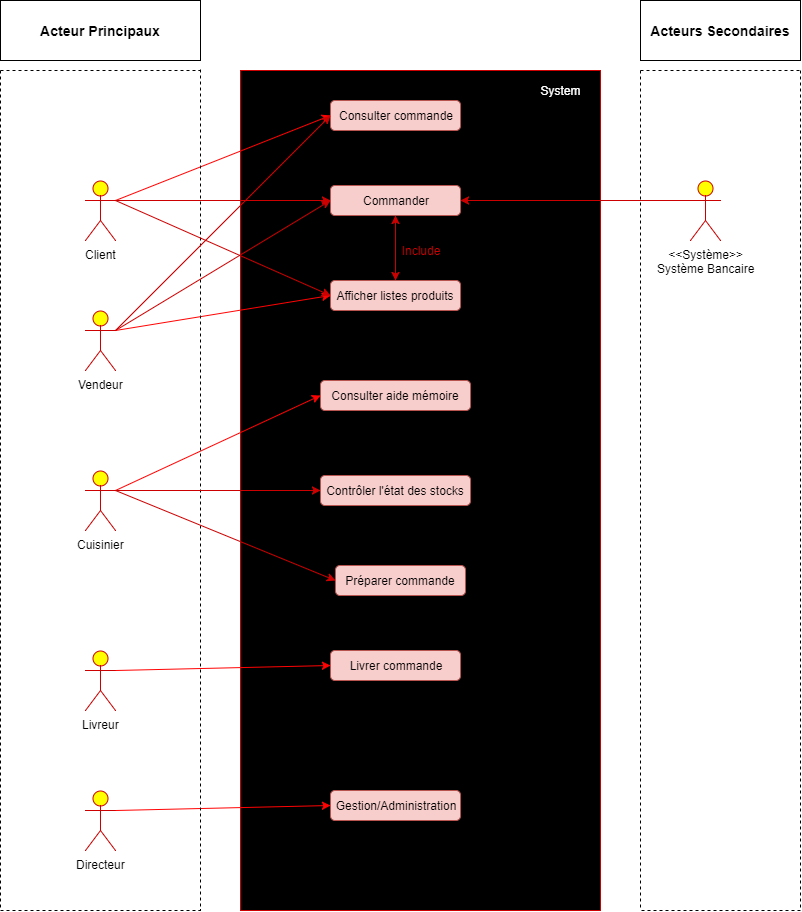

The diagram above was exported from draw.io. Its source (the exported page's mxGraphModel, read from the mxfile embedded in the PNG):
<mxGraphModel dx="786" dy="639" grid="1" gridSize="10" guides="1" tooltips="1" connect="1" arrows="1" fold="1" page="1" pageScale="1" pageWidth="827" pageHeight="1169" background="#ffffff" math="0" shadow="0">
  <root>
    <mxCell id="0" />
    <mxCell id="1" parent="0" />
    <mxCell id="2" value="" style="rounded=0;whiteSpace=wrap;html=1;strokeColor=#CC0000;fillColor=#000000;direction=south;" vertex="1" parent="1">
      <mxGeometry x="240" y="80" width="360" height="840" as="geometry" />
    </mxCell>
    <mxCell id="3" value="&lt;font color=&quot;#ffffff&quot;&gt;System&lt;/font&gt;" style="text;html=1;strokeColor=none;fillColor=none;align=center;verticalAlign=middle;whiteSpace=wrap;rounded=0;" vertex="1" parent="1">
      <mxGeometry x="540" y="90" width="40" height="20" as="geometry" />
    </mxCell>
    <mxCell id="4" value="Client" style="shape=umlActor;verticalLabelPosition=bottom;labelBackgroundColor=#ffffff;verticalAlign=top;html=1;outlineConnect=0;strokeColor=#CC0000;fillColor=#FFFF00;" vertex="1" parent="1">
      <mxGeometry x="85" y="190" width="30" height="60" as="geometry" />
    </mxCell>
    <mxCell id="11" value="&amp;lt;&amp;lt;Système&amp;gt;&amp;gt;&lt;br&gt;Système Bancaire&lt;br&gt;" style="shape=umlActor;verticalLabelPosition=bottom;labelBackgroundColor=#ffffff;verticalAlign=top;html=1;outlineConnect=0;strokeColor=#CC0000;fillColor=#FFFF00;" vertex="1" parent="1">
      <mxGeometry x="690" y="190" width="30" height="60" as="geometry" />
    </mxCell>
    <mxCell id="5" value="Vendeur" style="shape=umlActor;verticalLabelPosition=bottom;labelBackgroundColor=#ffffff;verticalAlign=top;html=1;outlineConnect=0;strokeColor=#CC0000;fillColor=#FFFF00;" vertex="1" parent="1">
      <mxGeometry x="85" y="320" width="30" height="60" as="geometry" />
    </mxCell>
    <mxCell id="6" value="Cuisinier" style="shape=umlActor;verticalLabelPosition=bottom;labelBackgroundColor=#ffffff;verticalAlign=top;html=1;outlineConnect=0;strokeColor=#CC0000;fillColor=#FFFF00;" vertex="1" parent="1">
      <mxGeometry x="85" y="480" width="30" height="60" as="geometry" />
    </mxCell>
    <mxCell id="7" value="Livreur" style="shape=umlActor;verticalLabelPosition=bottom;labelBackgroundColor=#ffffff;verticalAlign=top;html=1;outlineConnect=0;strokeColor=#CC0000;fillColor=#FFFF00;" vertex="1" parent="1">
      <mxGeometry x="85" y="660" width="30" height="60" as="geometry" />
    </mxCell>
    <mxCell id="9" value="Directeur" style="shape=umlActor;verticalLabelPosition=bottom;labelBackgroundColor=#ffffff;verticalAlign=top;html=1;outlineConnect=0;strokeColor=#CC0000;fillColor=#FFFF00;" vertex="1" parent="1">
      <mxGeometry x="85" y="800" width="30" height="60" as="geometry" />
    </mxCell>
    <mxCell id="16" style="edgeStyle=orthogonalEdgeStyle;rounded=0;html=1;exitX=1;exitY=0.3333333333333333;exitPerimeter=0;entryX=1;entryY=0.3333333333333333;entryPerimeter=0;jettySize=auto;orthogonalLoop=1;strokeColor=#000000;" edge="1" parent="1" source="4" target="4">
      <mxGeometry relative="1" as="geometry" />
    </mxCell>
    <mxCell id="17" value="" style="endArrow=classic;html=1;strokeColor=#FF0303;exitX=1;exitY=0.3333333333333333;exitPerimeter=0;entryX=0;entryY=0.5;" edge="1" parent="1" source="4" target="35">
      <mxGeometry width="50" height="50" relative="1" as="geometry">
        <mxPoint x="80" y="750" as="sourcePoint" />
        <mxPoint x="190" y="160" as="targetPoint" />
      </mxGeometry>
    </mxCell>
    <mxCell id="19" value="" style="endArrow=classic;html=1;strokeColor=#FF0303;exitX=1;exitY=0.3333333333333333;exitPerimeter=0;entryX=0;entryY=0.5;" edge="1" parent="1" source="5" target="38">
      <mxGeometry width="50" height="50" relative="1" as="geometry">
        <mxPoint x="80" y="750" as="sourcePoint" />
        <mxPoint x="190" y="400" as="targetPoint" />
      </mxGeometry>
    </mxCell>
    <mxCell id="20" value="" style="endArrow=classic;html=1;strokeColor=#FF0303;exitX=1;exitY=0.3333333333333333;exitPerimeter=0;entryX=0;entryY=0.5;" edge="1" parent="1" source="6" target="40">
      <mxGeometry width="50" height="50" relative="1" as="geometry">
        <mxPoint x="80" y="750" as="sourcePoint" />
        <mxPoint x="190" y="540" as="targetPoint" />
      </mxGeometry>
    </mxCell>
    <mxCell id="21" value="" style="endArrow=classic;html=1;strokeColor=#FF0303;exitX=1;exitY=0.3333333333333333;exitPerimeter=0;entryX=0;entryY=0.5;" edge="1" parent="1" source="7" target="46">
      <mxGeometry width="50" height="50" relative="1" as="geometry">
        <mxPoint x="80" y="750" as="sourcePoint" />
        <mxPoint x="180" y="660" as="targetPoint" />
      </mxGeometry>
    </mxCell>
    <mxCell id="22" value="" style="endArrow=classic;html=1;strokeColor=#FF0303;exitX=1;exitY=0.3333333333333333;exitPerimeter=0;entryX=0;entryY=0.5;" edge="1" parent="1" source="9" target="48">
      <mxGeometry width="50" height="50" relative="1" as="geometry">
        <mxPoint x="80" y="750" as="sourcePoint" />
        <mxPoint x="180" y="850" as="targetPoint" />
      </mxGeometry>
    </mxCell>
    <mxCell id="24" value="" style="endArrow=none;dashed=1;html=1;strokeColor=#000000;" edge="1" parent="1">
      <mxGeometry width="50" height="50" relative="1" as="geometry">
        <mxPoint y="920" as="sourcePoint" />
        <mxPoint x="200" y="920" as="targetPoint" />
      </mxGeometry>
    </mxCell>
    <mxCell id="25" value="" style="endArrow=none;dashed=1;html=1;strokeColor=#000000;" edge="1" parent="1">
      <mxGeometry width="50" height="50" relative="1" as="geometry">
        <mxPoint y="80" as="sourcePoint" />
        <mxPoint y="920" as="targetPoint" />
      </mxGeometry>
    </mxCell>
    <mxCell id="26" value="" style="endArrow=none;dashed=1;html=1;strokeColor=#000000;" edge="1" parent="1">
      <mxGeometry width="50" height="50" relative="1" as="geometry">
        <mxPoint x="200" y="79" as="sourcePoint" />
        <mxPoint x="200" y="920" as="targetPoint" />
      </mxGeometry>
    </mxCell>
    <mxCell id="27" value="" style="endArrow=none;dashed=1;html=1;strokeColor=#000000;" edge="1" parent="1">
      <mxGeometry width="50" height="50" relative="1" as="geometry">
        <mxPoint y="80" as="sourcePoint" />
        <mxPoint x="200" y="80" as="targetPoint" />
      </mxGeometry>
    </mxCell>
    <mxCell id="28" value="" style="endArrow=none;dashed=1;html=1;strokeColor=#000000;" edge="1" parent="1">
      <mxGeometry width="50" height="50" relative="1" as="geometry">
        <mxPoint x="800" y="920" as="sourcePoint" />
        <mxPoint x="640" y="920" as="targetPoint" />
      </mxGeometry>
    </mxCell>
    <mxCell id="29" value="" style="endArrow=none;dashed=1;html=1;strokeColor=#000000;" edge="1" parent="1">
      <mxGeometry width="50" height="50" relative="1" as="geometry">
        <mxPoint x="640" y="80" as="sourcePoint" />
        <mxPoint x="640" y="920" as="targetPoint" />
      </mxGeometry>
    </mxCell>
    <mxCell id="30" value="" style="endArrow=none;dashed=1;html=1;strokeColor=#000000;" edge="1" parent="1">
      <mxGeometry width="50" height="50" relative="1" as="geometry">
        <mxPoint x="800" y="80" as="sourcePoint" />
        <mxPoint x="800" y="920" as="targetPoint" />
      </mxGeometry>
    </mxCell>
    <mxCell id="31" value="" style="endArrow=none;dashed=1;html=1;strokeColor=#000000;" edge="1" parent="1">
      <mxGeometry width="50" height="50" relative="1" as="geometry">
        <mxPoint x="640" y="80" as="sourcePoint" />
        <mxPoint x="800" y="80" as="targetPoint" />
      </mxGeometry>
    </mxCell>
    <mxCell id="32" value="&lt;font style=&quot;font-size: 14px&quot;&gt;&lt;b&gt;Acteur Principaux&lt;/b&gt;&lt;/font&gt;" style="rounded=0;whiteSpace=wrap;html=1;strokeColor=#000000;fillColor=#FFFFFF;" vertex="1" parent="1">
      <mxGeometry y="10" width="200" height="60" as="geometry" />
    </mxCell>
    <mxCell id="33" value="&lt;font style=&quot;font-size: 14px&quot;&gt;&lt;b&gt;Acteurs Secondaires&lt;/b&gt;&lt;/font&gt;" style="rounded=0;whiteSpace=wrap;html=1;strokeColor=#000000;fillColor=#FFFFFF;" vertex="1" parent="1">
      <mxGeometry x="640" y="10" width="160" height="60" as="geometry" />
    </mxCell>
    <mxCell id="34" value="" style="endArrow=classic;html=1;strokeColor=#CC0000;exitX=0;exitY=0.3333333333333333;exitPerimeter=0;entryX=1;entryY=0.5;" edge="1" parent="1" source="11" target="36">
      <mxGeometry width="50" height="50" relative="1" as="geometry">
        <mxPoint x="10" y="750" as="sourcePoint" />
        <mxPoint x="620" y="270" as="targetPoint" />
      </mxGeometry>
    </mxCell>
    <mxCell id="37" value="" style="edgeStyle=orthogonalEdgeStyle;rounded=0;html=1;jettySize=auto;orthogonalLoop=1;strokeColor=#000000;" edge="1" parent="1" source="35" target="36">
      <mxGeometry relative="1" as="geometry" />
    </mxCell>
    <mxCell id="35" value="Consulter commande" style="rounded=1;whiteSpace=wrap;html=1;strokeColor=#b85450;fillColor=#f8cecc;" vertex="1" parent="1">
      <mxGeometry x="330" y="110" width="130" height="30" as="geometry" />
    </mxCell>
    <mxCell id="39" value="" style="edgeStyle=orthogonalEdgeStyle;rounded=0;html=1;jettySize=auto;orthogonalLoop=1;strokeColor=#000000;" edge="1" parent="1" source="36" target="38">
      <mxGeometry relative="1" as="geometry" />
    </mxCell>
    <mxCell id="36" value="Commander" style="rounded=1;whiteSpace=wrap;html=1;strokeColor=#b85450;fillColor=#f8cecc;" vertex="1" parent="1">
      <mxGeometry x="330" y="195" width="130" height="30" as="geometry" />
    </mxCell>
    <mxCell id="41" value="" style="edgeStyle=orthogonalEdgeStyle;rounded=0;html=1;jettySize=auto;orthogonalLoop=1;strokeColor=#000000;" edge="1" parent="1" source="38" target="40">
      <mxGeometry relative="1" as="geometry" />
    </mxCell>
    <mxCell id="38" value="Afficher listes produits" style="rounded=1;whiteSpace=wrap;html=1;strokeColor=#b85450;fillColor=#f8cecc;" vertex="1" parent="1">
      <mxGeometry x="330" y="290" width="130" height="30" as="geometry" />
    </mxCell>
    <mxCell id="43" value="" style="edgeStyle=orthogonalEdgeStyle;rounded=0;html=1;jettySize=auto;orthogonalLoop=1;strokeColor=#000000;" edge="1" parent="1" source="40" target="42">
      <mxGeometry relative="1" as="geometry" />
    </mxCell>
    <mxCell id="40" value="Consulter aide mémoire" style="rounded=1;whiteSpace=wrap;html=1;strokeColor=#b85450;fillColor=#f8cecc;" vertex="1" parent="1">
      <mxGeometry x="320" y="390" width="150" height="30" as="geometry" />
    </mxCell>
    <mxCell id="45" value="" style="edgeStyle=orthogonalEdgeStyle;rounded=0;html=1;jettySize=auto;orthogonalLoop=1;strokeColor=#000000;" edge="1" parent="1" source="42" target="44">
      <mxGeometry relative="1" as="geometry" />
    </mxCell>
    <mxCell id="42" value="Contrôler l'état des stocks" style="rounded=1;whiteSpace=wrap;html=1;strokeColor=#b85450;fillColor=#f8cecc;" vertex="1" parent="1">
      <mxGeometry x="320" y="485" width="150" height="30" as="geometry" />
    </mxCell>
    <mxCell id="47" value="" style="edgeStyle=orthogonalEdgeStyle;rounded=0;html=1;jettySize=auto;orthogonalLoop=1;strokeColor=#000000;" edge="1" parent="1" source="44" target="46">
      <mxGeometry relative="1" as="geometry" />
    </mxCell>
    <mxCell id="44" value="Préparer commande" style="rounded=1;whiteSpace=wrap;html=1;strokeColor=#b85450;fillColor=#f8cecc;" vertex="1" parent="1">
      <mxGeometry x="335" y="575" width="130" height="30" as="geometry" />
    </mxCell>
    <mxCell id="49" value="" style="edgeStyle=orthogonalEdgeStyle;rounded=0;html=1;jettySize=auto;orthogonalLoop=1;strokeColor=#000000;" edge="1" parent="1" source="46" target="48">
      <mxGeometry relative="1" as="geometry" />
    </mxCell>
    <mxCell id="46" value="Livrer commande" style="rounded=1;whiteSpace=wrap;html=1;strokeColor=#b85450;fillColor=#f8cecc;" vertex="1" parent="1">
      <mxGeometry x="330" y="660" width="130" height="30" as="geometry" />
    </mxCell>
    <mxCell id="48" value="Gestion/Administration" style="rounded=1;whiteSpace=wrap;html=1;strokeColor=#b85450;fillColor=#f8cecc;" vertex="1" parent="1">
      <mxGeometry x="330" y="800" width="130" height="30" as="geometry" />
    </mxCell>
    <mxCell id="50" value="" style="endArrow=classic;html=1;strokeColor=#CC0000;exitX=1;exitY=0.3333333333333333;exitPerimeter=0;entryX=0;entryY=0.5;" edge="1" parent="1" source="4" target="36">
      <mxGeometry width="50" height="50" relative="1" as="geometry">
        <mxPoint x="10" y="990" as="sourcePoint" />
        <mxPoint x="60" y="940" as="targetPoint" />
      </mxGeometry>
    </mxCell>
    <mxCell id="51" value="" style="endArrow=classic;html=1;strokeColor=#CC0000;entryX=0;entryY=0.5;exitX=1;exitY=0.3333333333333333;exitPerimeter=0;" edge="1" parent="1" source="4" target="38">
      <mxGeometry width="50" height="50" relative="1" as="geometry">
        <mxPoint x="120" y="210" as="sourcePoint" />
        <mxPoint x="60" y="940" as="targetPoint" />
      </mxGeometry>
    </mxCell>
    <mxCell id="52" value="" style="endArrow=classic;html=1;strokeColor=#CC0000;exitX=1;exitY=0.3333333333333333;exitPerimeter=0;entryX=0;entryY=0.5;" edge="1" parent="1" source="5" target="36">
      <mxGeometry width="50" height="50" relative="1" as="geometry">
        <mxPoint x="120" y="331" as="sourcePoint" />
        <mxPoint x="60" y="940" as="targetPoint" />
      </mxGeometry>
    </mxCell>
    <mxCell id="53" value="" style="endArrow=classic;html=1;strokeColor=#CC0000;exitX=1;exitY=0.3333333333333333;exitPerimeter=0;entryX=0;entryY=0.5;" edge="1" parent="1" source="5" target="35">
      <mxGeometry width="50" height="50" relative="1" as="geometry">
        <mxPoint x="10" y="990" as="sourcePoint" />
        <mxPoint x="60" y="940" as="targetPoint" />
      </mxGeometry>
    </mxCell>
    <mxCell id="55" value="" style="endArrow=classic;startArrow=classic;html=1;strokeColor=#CC0000;entryX=0.5;entryY=1;exitX=0.5;exitY=0;" edge="1" parent="1" source="38" target="36">
      <mxGeometry width="50" height="50" relative="1" as="geometry">
        <mxPoint x="10" y="990" as="sourcePoint" />
        <mxPoint x="60" y="940" as="targetPoint" />
      </mxGeometry>
    </mxCell>
    <mxCell id="56" value="&lt;font color=&quot;#cc0000&quot;&gt;Include&lt;/font&gt;" style="text;html=1;strokeColor=none;fillColor=none;align=center;verticalAlign=middle;whiteSpace=wrap;rounded=0;direction=west;" vertex="1" parent="1">
      <mxGeometry x="400" y="250" width="40" height="20" as="geometry" />
    </mxCell>
    <mxCell id="57" value="" style="endArrow=classic;html=1;strokeColor=#CC0000;exitX=1;exitY=0.3333333333333333;exitPerimeter=0;entryX=0;entryY=0.5;" edge="1" parent="1" source="6" target="42">
      <mxGeometry width="50" height="50" relative="1" as="geometry">
        <mxPoint x="10" y="990" as="sourcePoint" />
        <mxPoint x="60" y="940" as="targetPoint" />
      </mxGeometry>
    </mxCell>
    <mxCell id="58" value="" style="endArrow=classic;html=1;strokeColor=#CC0000;exitX=1;exitY=0.3333333333333333;exitPerimeter=0;entryX=0;entryY=0.5;" edge="1" parent="1" source="6" target="44">
      <mxGeometry width="50" height="50" relative="1" as="geometry">
        <mxPoint x="10" y="990" as="sourcePoint" />
        <mxPoint x="60" y="940" as="targetPoint" />
      </mxGeometry>
    </mxCell>
  </root>
</mxGraphModel>